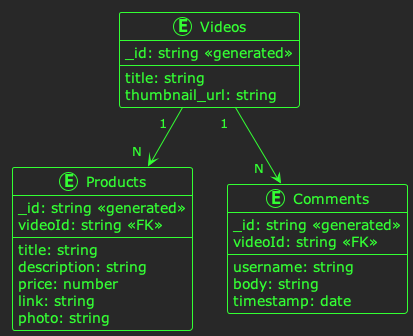

The diagram above was rendered by PlantUML. Its source (embedded in the PNG):
@startuml
!theme crt-green
entity "Videos" as Videos {
    _id: string <<generated>>
    ---
    title: string
    thumbnail_url: string
}

entity "Products" as Products {
    _id: string <<generated>>
    videoId: string <<FK>>
    ---
    title: string
    description: string
    price: number
    link: string
    photo: string
}

entity "Comments" as Comments {
    _id: string <<generated>>
    videoId: string <<FK>>
    ---
    username: string
    body: string
    timestamp: date
}

Videos "1  "--> "N  " Products
Videos "1  "--> "N  " Comments

@enduml